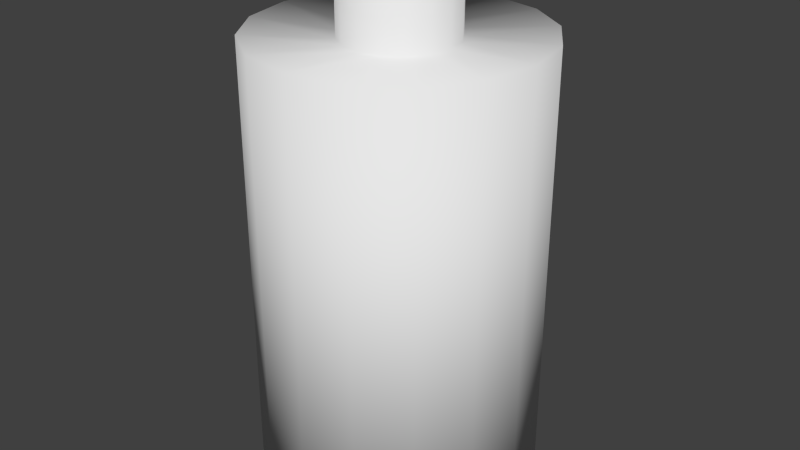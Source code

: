 # Source: Battery1_pack.blend  (saved by Blender 2.79.0; exported with 4.5.12 LTS)
import bpy
from mathutils import Matrix  # noqa: F401  (used for matrix-valued properties, if any)

bpy.ops.wm.read_factory_settings(use_empty=True)
scene = bpy.context.scene
scene.name = 'Scene'

# ---- collections
col_collection_1 = bpy.data.collections.new('Collection 1'); scene.collection.children.link(col_collection_1)

# ---- world
world_world = bpy.data.worlds.new('World'); scene.world = world_world
world_world.color = (0.05088, 0.05088, 0.05088)
world_world.use_sun_shadow = False
world_world.sun_shadow_jitter_overblur = 0.0
world_world.cycles.sampling_method = 'NONE'
world_world.cycles.sample_map_resolution = 256

# ---- meshes
me_cylinder = bpy.data.meshes.new('Cylinder')
me_cylinder.from_pydata([(8.787e-09, 0.1266, -0.197), (8.787e-09, 0.1266, 0.197), (0.04845, 0.117, -0.197), (0.04845, 0.117, 0.197), (0.08953, 0.08953, -0.197), (0.08953, 0.08953, 0.197), (0.117, 0.04845, -0.197), (0.117, 0.04845, 0.197), (0.1266, -3.059e-08, -0.197), (0.1266, 1.638e-08, 0.197), (0.117, -0.04845, -0.197), (0.117, -0.04845, 0.197), (0.08953, -0.08953, -0.197), (0.08953, -0.08953, 0.197), (0.04845, -0.117, -0.197), (0.04845, -0.117, 0.197), (2.79e-08, -0.1266, -0.197), (2.79e-08, -0.1266, 0.197), (-0.04845, -0.117, -0.197), (-0.04845, -0.117, 0.197), (-0.08953, -0.08953, -0.197), (-0.08953, -0.08953, 0.197), (-0.117, -0.04845, -0.197), (-0.117, -0.04845, 0.197), (-0.1266, -2.355e-08, -0.197), (-0.1266, 2.342e-08, 0.197), (-0.117, 0.04845, -0.197), (-0.117, 0.04845, 0.197), (-0.08953, 0.08953, -0.197), (-0.08953, 0.08953, 0.197), (-0.04845, 0.117, -0.197), (-0.04845, 0.117, 0.197), (0.01922, 0.04639, 0.1922), (5.469e-09, 0.05022, 0.1922), (0.03551, 0.03551, 0.1922), (0.04639, 0.01922, 0.1922), (0.05022, 2.236e-08, 0.1922), (0.04639, -0.01922, 0.1922), (0.03551, -0.03551, 0.1922), (0.01922, -0.04639, 0.1922), (1.305e-08, -0.05022, 0.1922), (-0.01922, -0.04639, 0.1922), (-0.03551, -0.03551, 0.1922), (-0.04639, -0.01922, 0.1922), (-0.05022, 2.516e-08, 0.1922), (-0.04639, 0.01922, 0.1922), (-0.03551, 0.03551, 0.1922), (-0.01922, 0.04639, 0.1922), (0.01922, 0.04639, 0.2534), (5.469e-09, 0.05022, 0.2534), (0.03551, 0.03551, 0.2534), (0.04639, 0.01922, 0.2534), (0.05022, 2.965e-08, 0.2534), (0.04639, -0.01922, 0.2534), (0.03551, -0.03551, 0.2534), (0.01922, -0.04639, 0.2534), (1.305e-08, -0.05022, 0.2534), (-0.01922, -0.04639, 0.2534), (-0.03551, -0.03551, 0.2534), (-0.04639, -0.01922, 0.2534), (-0.05022, 3.245e-08, 0.2534), (-0.04639, 0.01922, 0.2534), (-0.03551, 0.03551, 0.2534), (-0.01922, 0.04639, 0.2534)], [], [(0, 1, 3, 2), (2, 3, 5, 4), (4, 5, 7, 6), (6, 7, 9, 8), (8, 9, 11, 10), (10, 11, 13, 12), (12, 13, 15, 14), (14, 15, 17, 16), (16, 17, 19, 18), (18, 19, 21, 20), (20, 21, 23, 22), (22, 23, 25, 24), (24, 25, 27, 26), (26, 27, 29, 28), (25, 23, 43, 44), (30, 31, 1, 0), (28, 29, 31, 30), (0, 2, 4, 6, 8, 10, 12, 14, 16, 18, 20, 22, 24, 26, 28, 30), (42, 41, 57, 58), (9, 7, 35, 36), (31, 29, 46, 47), (15, 13, 38, 39), (21, 19, 41, 42), (5, 3, 32, 34), (27, 25, 44, 45), (11, 9, 36, 37), (1, 31, 47, 33), (3, 1, 33, 32), (17, 15, 39, 40), (23, 21, 42, 43), (7, 5, 34, 35), (29, 27, 45, 46), (13, 11, 37, 38), (19, 17, 40, 41), (48, 49, 63, 62, 61, 60, 59, 58, 57, 56, 55, 54, 53, 52, 51, 50), (40, 39, 55, 56), (38, 37, 53, 54), (36, 35, 51, 52), (47, 46, 62, 63), (34, 32, 48, 50), (45, 44, 60, 61), (43, 42, 58, 59), (41, 40, 56, 57), (39, 38, 54, 55), (37, 36, 52, 53), (33, 47, 63, 49), (35, 34, 50, 51), (46, 45, 61, 62), (32, 33, 49, 48), (44, 43, 59, 60)])
me_cylinder.polygons.foreach_set('use_smooth', [True] * 50)
_uv = me_cylinder.uv_layers.new(name='UVMap')
_uv.uv.foreach_set('vector', [0.2366, 0.6117, 0.6119, 0.6117, 0.6119, 0.6588, 0.2366, 0.6588, 0.2366, 0.6588, 0.6119, 0.6588, 0.6119, 0.7058, 0.2366, 0.7058, 0.2366, 0.7058, 0.6119, 0.7058, 0.6119, 0.7529, 0.2366, 0.7529, 0.2367, 0.0001074, 0.6119, 0.0001164, 0.6119, 0.04716, 0.2367, 0.04716, 0.2367, 0.04716, 0.6119, 0.04716, 0.6119, 0.09421, 0.2367, 0.0942, 0.2367, 0.0942, 0.6119, 0.09421, 0.6119, 0.1413, 0.2367, 0.1413, 0.2367, 0.1413, 0.6119, 0.1413, 0.6119, 0.1883, 0.2366, 0.1883, 0.2366, 0.1883, 0.6119, 0.1883, 0.6119, 0.2354, 0.2366, 0.2354, 0.2366, 0.2354, 0.6119, 0.2354, 0.6119, 0.2824, 0.2366, 0.2824, 0.2366, 0.2824, 0.6119, 0.2824, 0.6119, 0.3295, 0.2366, 0.3294, 0.2366, 0.3294, 0.6119, 0.3295, 0.6119, 0.3765, 0.2366, 0.3765, 0.2366, 0.3765, 0.6119, 0.3765, 0.6119, 0.4236, 0.2366, 0.4235, 0.2366, 0.4235, 0.6119, 0.4236, 0.6119, 0.4706, 0.2366, 0.4706, 0.2366, 0.4706, 0.6119, 0.4706, 0.6119, 0.5177, 0.2366, 0.5176, 0.8304, 0.6624, 0.8484, 0.7058, 0.777, 0.7201, 0.7699, 0.7028, 0.2366, 0.5647, 0.6119, 0.5647, 0.6119, 0.6117, 0.2366, 0.6117, 0.2366, 0.5176, 0.6119, 0.5177, 0.6119, 0.5647, 0.2366, 0.5647, 0.1854, 0.6291, 0.2186, 0.6624, 0.2366, 0.7058, 0.2366, 0.7529, 0.2186, 0.7964, 0.1854, 0.8296, 0.1419, 0.8476, 0.09485, 0.8476, 0.05138, 0.8296, 0.01811, 0.7963, 0.0001074, 0.7529, 0.0001085, 0.7058, 0.01811, 0.6624, 0.05138, 0.6291, 0.09485, 0.6111, 0.1419, 0.6111, 0.9775, 0.1771, 0.9775, 0.2132, 0.8647, 0.2132, 0.8647, 0.1771, 0.6299, 0.7964, 0.6119, 0.7529, 0.6833, 0.7387, 0.6905, 0.7559, 0.7066, 0.6111, 0.7537, 0.6111, 0.7395, 0.6825, 0.7209, 0.6825, 0.7537, 0.8476, 0.7066, 0.8476, 0.7208, 0.7762, 0.7395, 0.7762, 0.8484, 0.7529, 0.8304, 0.7964, 0.7699, 0.7559, 0.777, 0.7387, 0.6119, 0.7058, 0.6299, 0.6624, 0.6905, 0.7028, 0.6833, 0.72, 0.7972, 0.6291, 0.8304, 0.6624, 0.7699, 0.7028, 0.7567, 0.6897, 0.6632, 0.8296, 0.6299, 0.7964, 0.6905, 0.7559, 0.7036, 0.7691, 0.6632, 0.6291, 0.7066, 0.6111, 0.7209, 0.6825, 0.7036, 0.6897, 0.6299, 0.6624, 0.6632, 0.6291, 0.7036, 0.6897, 0.6905, 0.7028, 0.7972, 0.8296, 0.7537, 0.8476, 0.7395, 0.7762, 0.7567, 0.7691, 0.8484, 0.7058, 0.8484, 0.7529, 0.777, 0.7387, 0.777, 0.7201, 0.6119, 0.7529, 0.6119, 0.7058, 0.6833, 0.72, 0.6833, 0.7387, 0.7537, 0.6111, 0.7972, 0.6291, 0.7567, 0.6897, 0.7395, 0.6825, 0.7066, 0.8476, 0.6632, 0.8296, 0.7036, 0.7691, 0.7208, 0.7762, 0.8304, 0.7964, 0.7972, 0.8296, 0.7567, 0.7691, 0.7699, 0.7559, 0.7224, 0.0459, 0.7558, 0.03208, 0.7919, 0.03208, 0.8253, 0.0459, 0.8509, 0.07145, 0.8647, 0.1048, 0.8647, 0.141, 0.8509, 0.1743, 0.8253, 0.1999, 0.7919, 0.2137, 0.7558, 0.2137, 0.7224, 0.1999, 0.6969, 0.1743, 0.6831, 0.141, 0.6831, 0.1048, 0.6969, 0.07145, 0.9775, 0.2493, 0.9775, 0.2855, 0.8647, 0.2855, 0.8647, 0.2493, 0.9775, 0.3216, 0.9775, 0.3577, 0.8647, 0.3577, 0.8647, 0.3216, 0.9775, 0.3938, 0.9775, 0.43, 0.8647, 0.43, 0.8647, 0.3938, 0.9775, 0.5745, 0.9775, 0.6106, 0.8647, 0.6106, 0.8647, 0.5745, 0.9775, 0.4661, 0.9775, 0.5022, 0.8647, 0.5022, 0.8647, 0.4661, 0.9775, 0.6467, 0.9775, 0.6829, 0.8647, 0.6829, 0.8647, 0.6467, 0.9775, 0.141, 0.9775, 0.1771, 0.8647, 0.1771, 0.8647, 0.141, 0.9775, 0.2132, 0.9775, 0.2493, 0.8647, 0.2493, 0.8647, 0.2132, 0.9775, 0.2855, 0.9775, 0.3216, 0.8647, 0.3216, 0.8647, 0.2855, 0.9775, 0.3577, 0.9775, 0.3938, 0.8647, 0.3938, 0.8647, 0.3577, 0.9775, 0.5383, 0.9775, 0.5745, 0.8647, 0.5745, 0.8647, 0.5383, 0.9775, 0.43, 0.9775, 0.4661, 0.8647, 0.4661, 0.8647, 0.43, 0.9775, 0.6106, 0.9775, 0.6467, 0.8647, 0.6467, 0.8647, 0.6106, 0.9775, 0.5022, 0.9775, 0.5383, 0.8647, 0.5383, 0.8647, 0.5022, 0.9775, 0.1048, 0.9775, 0.141, 0.8647, 0.141, 0.8647, 0.1048])
me_cylinder.use_remesh_preserve_volume = False
me_cylinder.use_remesh_preserve_attributes = False
me_cylinder.use_mirror_vertex_groups = False
me_cylinder.update()

# ---- objects
ob_cylinder = bpy.data.objects.new('Cylinder', me_cylinder)

# ---- transforms, parenting, visibility, modifiers, constraints
ob_cylinder.location = (0.0, 0.0, 0.0)
ob_cylinder.lineart.crease_threshold = 0.0

# ---- collection membership
col_collection_1.objects.link(ob_cylinder)

# ---- scene / render settings (as saved in the file)
scene.frame_start = 1; scene.frame_end = 250; scene.frame_set(1)
scene.render.engine = 'BLENDER_EEVEE_NEXT'
scene.render.resolution_percentage = 50
scene.render.dither_intensity = 0.0
scene.cycles.use_denoising = False
scene.cycles.samples = 10
scene.cycles.sampling_pattern = 'TABULATED_SOBOL'
scene.cycles.light_sampling_threshold = 0.0
scene.cycles.use_adaptive_sampling = False
scene.cycles.use_light_tree = False
scene.cycles.blur_glossy = 0.0
scene.cycles.pixel_filter_type = 'GAUSSIAN'
scene.cycles.sample_clamp_indirect = 0.0
scene.view_settings.view_transform = 'Standard'
bpy.context.view_layer.update()

# ---- added for rendering (the .blend has no active camera and no usable light): camera, sun
cam_auto = bpy.data.cameras.new('AutoCamera')
cam_auto.lens = 50.0
cam_auto.sensor_width = 36.0
cam_auto.clip_end = 1000.0
ob_auto_camera = bpy.data.objects.new('AutoCamera', cam_auto)
scene.collection.objects.link(ob_auto_camera)
ob_auto_camera.location = (0.532405, -0.638886, 0.454114)
ob_auto_camera.rotation_euler = (1.09748, -7.21219e-08, 0.694738)
scene.camera = ob_auto_camera
light_auto_sun = bpy.data.lights.new('AutoSun', 'SUN')
light_auto_sun.energy = 3.0
light_auto_sun.angle = 0.0523599
ob_auto_sun = bpy.data.objects.new('AutoSun', light_auto_sun)
scene.collection.objects.link(ob_auto_sun)
ob_auto_sun.rotation_euler = (0.872665, 0.174533, 0.523599)
bpy.context.view_layer.update()
